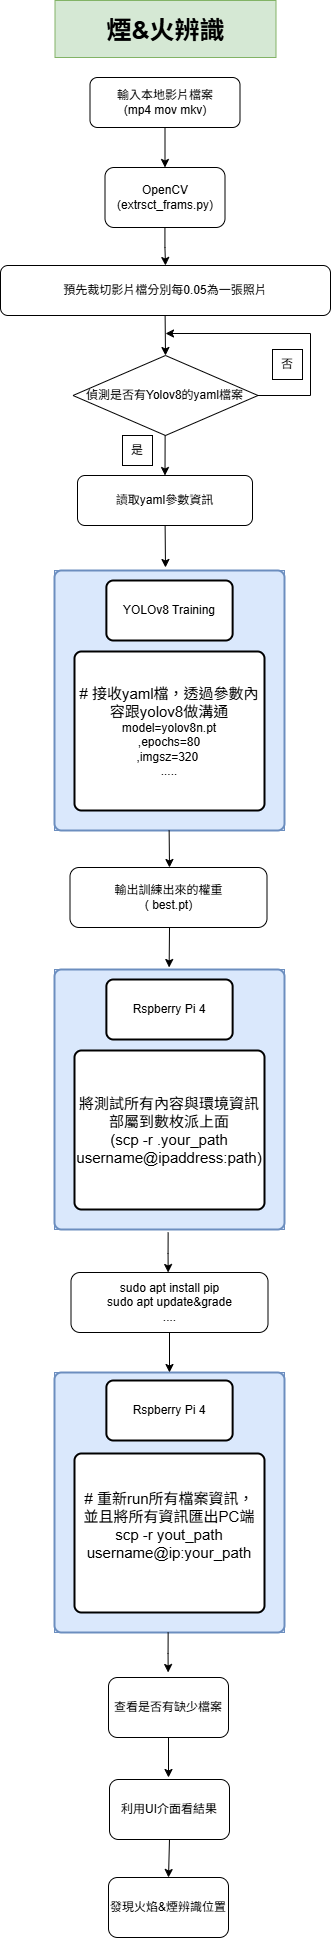

The diagram above was exported from draw.io. Its source (the exported page's mxGraphModel, read from the mxfile embedded in the PNG):
<mxGraphModel dx="4017" dy="2131" grid="1" gridSize="10" guides="1" tooltips="1" connect="1" arrows="1" fold="1" page="1" pageScale="1" pageWidth="827" pageHeight="1169" math="0" shadow="0">
  <root>
    <mxCell id="yWbJ5qRATAIlKkXFyR0Q-0" />
    <mxCell id="yWbJ5qRATAIlKkXFyR0Q-1" parent="yWbJ5qRATAIlKkXFyR0Q-0" />
    <mxCell id="FJfM7QUg5ogzck49OUk9-0" connectable="0" parent="yWbJ5qRATAIlKkXFyR0Q-1" style="group;fillColor=#dae8fc;strokeColor=#6c8ebf;" value="" vertex="1">
      <mxGeometry height="260" width="230" x="464" y="1522" as="geometry" />
    </mxCell>
    <mxCell id="FJfM7QUg5ogzck49OUk9-1" parent="FJfM7QUg5ogzck49OUk9-0" style="rounded=1;whiteSpace=wrap;html=1;absoluteArcSize=1;arcSize=14;strokeWidth=2;fillColor=#dae8fc;strokeColor=#6c8ebf;container=0;" value="" vertex="1">
      <mxGeometry height="260" width="230" as="geometry" />
    </mxCell>
    <mxCell id="FJfM7QUg5ogzck49OUk9-2" parent="FJfM7QUg5ogzck49OUk9-0" style="rounded=1;whiteSpace=wrap;html=1;absoluteArcSize=1;arcSize=14;strokeWidth=2;container=0;" value="&lt;font style=&quot;font-size: 15px;&quot;&gt;# 重新run所有檔案資訊，&lt;br&gt;並且將所有資訊匯出PC端&lt;br&gt;scp -r yout_path username@ip:your_path&lt;br&gt;&lt;/font&gt;&lt;div style=&quot;&quot;&gt;&lt;br&gt;&lt;/div&gt;" vertex="1">
      <mxGeometry height="159" width="190" x="20" y="81" as="geometry" />
    </mxCell>
    <mxCell id="FJfM7QUg5ogzck49OUk9-39" parent="FJfM7QUg5ogzck49OUk9-0" style="rounded=1;whiteSpace=wrap;html=1;absoluteArcSize=1;arcSize=14;strokeWidth=2;container=0;" value="&lt;div&gt;Rspberry Pi 4&lt;/div&gt;" vertex="1">
      <mxGeometry height="60" width="126.25" x="51.879999999999995" y="8" as="geometry" />
    </mxCell>
    <mxCell id="FJfM7QUg5ogzck49OUk9-3" parent="yWbJ5qRATAIlKkXFyR0Q-1" style="text;html=1;align=center;verticalAlign=middle;whiteSpace=wrap;rounded=0;fillColor=#d5e8d4;strokeColor=#82b366;fontSize=20;" value="&lt;span style=&quot;font-size: 25px;&quot;&gt;&lt;b&gt;煙&amp;amp;火辨識&lt;/b&gt;&lt;/span&gt;" vertex="1">
      <mxGeometry height="57" width="221" x="464.5" y="150" as="geometry" />
    </mxCell>
    <mxCell id="FJfM7QUg5ogzck49OUk9-4" edge="1" parent="yWbJ5qRATAIlKkXFyR0Q-1" source="FJfM7QUg5ogzck49OUk9-5" style="edgeStyle=orthogonalEdgeStyle;rounded=0;orthogonalLoop=1;jettySize=auto;html=1;" target="FJfM7QUg5ogzck49OUk9-1" value="">
      <mxGeometry relative="1" as="geometry" />
    </mxCell>
    <mxCell id="FJfM7QUg5ogzck49OUk9-5" parent="yWbJ5qRATAIlKkXFyR0Q-1" style="rounded=1;whiteSpace=wrap;html=1;" value="sudo apt install pip&lt;br&gt;sudo apt update&amp;amp;grade&lt;br&gt;...." vertex="1">
      <mxGeometry height="60" width="197" x="480.5" y="1422" as="geometry" />
    </mxCell>
    <mxCell id="FJfM7QUg5ogzck49OUk9-6" parent="yWbJ5qRATAIlKkXFyR0Q-1" style="rounded=1;whiteSpace=wrap;html=1;" value="輸入本地影片檔案&lt;br&gt;(mp4 mov mkv)" vertex="1">
      <mxGeometry height="50" width="150" x="499.5" y="227" as="geometry" />
    </mxCell>
    <mxCell id="FJfM7QUg5ogzck49OUk9-7" parent="yWbJ5qRATAIlKkXFyR0Q-1" style="rounded=1;whiteSpace=wrap;html=1;" value="預先裁切影片檔分別每0.05為一張照片" vertex="1">
      <mxGeometry height="50" width="330" x="410" y="415" as="geometry" />
    </mxCell>
    <mxCell id="FJfM7QUg5ogzck49OUk9-8" edge="1" parent="yWbJ5qRATAIlKkXFyR0Q-1" style="endArrow=classic;html=1;rounded=0;exitX=0.5;exitY=1;exitDx=0;exitDy=0;entryX=0.5;entryY=0;entryDx=0;entryDy=0;" target="FJfM7QUg5ogzck49OUk9-9" value="">
      <mxGeometry height="50" relative="1" width="50" as="geometry">
        <mxPoint x="574.6199999999999" y="465" as="sourcePoint" />
        <mxPoint x="574.6199999999999" y="495" as="targetPoint" />
      </mxGeometry>
    </mxCell>
    <mxCell id="FJfM7QUg5ogzck49OUk9-9" parent="yWbJ5qRATAIlKkXFyR0Q-1" style="rhombus;whiteSpace=wrap;html=1;" value="偵測是否有Yolov8的yaml檔案" vertex="1">
      <mxGeometry height="80" width="185" x="482.5" y="505" as="geometry" />
    </mxCell>
    <mxCell id="FJfM7QUg5ogzck49OUk9-10" edge="1" parent="yWbJ5qRATAIlKkXFyR0Q-1" style="endArrow=classic;html=1;rounded=0;exitX=0.5;exitY=1;exitDx=0;exitDy=0;entryX=0.5;entryY=0;entryDx=0;entryDy=0;" target="FJfM7QUg5ogzck49OUk9-14" value="">
      <mxGeometry height="50" relative="1" width="50" as="geometry">
        <mxPoint x="574.6199999999999" y="585" as="sourcePoint" />
        <mxPoint x="574.6199999999999" y="615" as="targetPoint" />
      </mxGeometry>
    </mxCell>
    <mxCell id="FJfM7QUg5ogzck49OUk9-11" parent="yWbJ5qRATAIlKkXFyR0Q-1" style="rounded=0;whiteSpace=wrap;html=1;" value="否" vertex="1">
      <mxGeometry height="30" width="30" x="682" y="499" as="geometry" />
    </mxCell>
    <mxCell id="FJfM7QUg5ogzck49OUk9-12" edge="1" parent="yWbJ5qRATAIlKkXFyR0Q-1" source="FJfM7QUg5ogzck49OUk9-9" style="endArrow=classic;html=1;rounded=0;exitX=1;exitY=0.5;exitDx=0;exitDy=0;" value="">
      <mxGeometry height="50" relative="1" width="50" as="geometry">
        <Array as="points">
          <mxPoint x="720" y="545" />
          <mxPoint x="720" y="483" />
        </Array>
        <mxPoint x="667.5" y="553" as="sourcePoint" />
        <mxPoint x="575" y="483" as="targetPoint" />
      </mxGeometry>
    </mxCell>
    <mxCell id="FJfM7QUg5ogzck49OUk9-13" parent="yWbJ5qRATAIlKkXFyR0Q-1" style="rounded=0;whiteSpace=wrap;html=1;" value="是" vertex="1">
      <mxGeometry height="30" width="30" x="532" y="585" as="geometry" />
    </mxCell>
    <mxCell id="FJfM7QUg5ogzck49OUk9-14" parent="yWbJ5qRATAIlKkXFyR0Q-1" style="rounded=1;whiteSpace=wrap;html=1;" value="讀取yaml參數資訊" vertex="1">
      <mxGeometry height="50" width="175" x="487" y="625" as="geometry" />
    </mxCell>
    <mxCell id="FJfM7QUg5ogzck49OUk9-15" edge="1" parent="yWbJ5qRATAIlKkXFyR0Q-1" style="endArrow=classic;html=1;rounded=0;exitX=0.5;exitY=1;exitDx=0;exitDy=0;" value="">
      <mxGeometry height="50" relative="1" width="50" as="geometry">
        <mxPoint x="574.6199999999999" y="675" as="sourcePoint" />
        <mxPoint x="575" y="717" as="targetPoint" />
      </mxGeometry>
    </mxCell>
    <mxCell id="FJfM7QUg5ogzck49OUk9-16" connectable="0" parent="yWbJ5qRATAIlKkXFyR0Q-1" style="group;fillColor=#dae8fc;strokeColor=#6c8ebf;" value="" vertex="1">
      <mxGeometry height="260" width="230" x="464" y="720" as="geometry" />
    </mxCell>
    <mxCell id="FJfM7QUg5ogzck49OUk9-17" parent="FJfM7QUg5ogzck49OUk9-16" style="rounded=1;whiteSpace=wrap;html=1;absoluteArcSize=1;arcSize=14;strokeWidth=2;fillColor=#dae8fc;strokeColor=#6c8ebf;container=0;" value="" vertex="1">
      <mxGeometry height="260" width="230" as="geometry" />
    </mxCell>
    <mxCell id="FJfM7QUg5ogzck49OUk9-18" parent="FJfM7QUg5ogzck49OUk9-16" style="rounded=1;whiteSpace=wrap;html=1;absoluteArcSize=1;arcSize=14;strokeWidth=2;container=0;" value="&lt;div&gt;&lt;span style=&quot;background-color: transparent; color: light-dark(rgb(0, 0, 0), rgb(255, 255, 255));&quot;&gt;YOLOv8&amp;nbsp;&lt;/span&gt;&lt;span style=&quot;background-color: transparent; color: light-dark(rgb(0, 0, 0), rgb(255, 255, 255));&quot;&gt;Training&lt;/span&gt;&lt;/div&gt;" vertex="1">
      <mxGeometry height="60" width="126.25" x="51.879999999999995" y="10" as="geometry" />
    </mxCell>
    <mxCell id="FJfM7QUg5ogzck49OUk9-19" parent="FJfM7QUg5ogzck49OUk9-16" style="rounded=1;whiteSpace=wrap;html=1;absoluteArcSize=1;arcSize=14;strokeWidth=2;container=0;" value="&lt;font style=&quot;font-size: 15px;&quot;&gt;# 接收yaml檔，透過參數內容跟yolov8做溝通&lt;br&gt;&lt;/font&gt;&lt;div style=&quot;&quot;&gt;&amp;nbsp;model=yolov8n.pt&amp;nbsp;&lt;br&gt;,epochs=80&lt;br&gt;,imgsz=320&amp;nbsp;&lt;br&gt;.....&lt;/div&gt;" vertex="1">
      <mxGeometry height="159" width="190" x="20" y="81" as="geometry" />
    </mxCell>
    <mxCell id="FJfM7QUg5ogzck49OUk9-20" connectable="0" parent="yWbJ5qRATAIlKkXFyR0Q-1" style="group;fillColor=#dae8fc;strokeColor=#6c8ebf;" value="" vertex="1">
      <mxGeometry height="260" width="230" x="464" y="1119" as="geometry" />
    </mxCell>
    <mxCell id="FJfM7QUg5ogzck49OUk9-21" parent="FJfM7QUg5ogzck49OUk9-20" style="rounded=1;whiteSpace=wrap;html=1;absoluteArcSize=1;arcSize=14;strokeWidth=2;fillColor=#dae8fc;strokeColor=#6c8ebf;container=0;" value="" vertex="1">
      <mxGeometry height="260" width="230" as="geometry" />
    </mxCell>
    <mxCell id="FJfM7QUg5ogzck49OUk9-22" parent="FJfM7QUg5ogzck49OUk9-20" style="rounded=1;whiteSpace=wrap;html=1;absoluteArcSize=1;arcSize=14;strokeWidth=2;container=0;" value="&lt;div&gt;Rspberry Pi 4&lt;/div&gt;" vertex="1">
      <mxGeometry height="60" width="126.25" x="51.879999999999995" y="10" as="geometry" />
    </mxCell>
    <mxCell id="FJfM7QUg5ogzck49OUk9-23" parent="FJfM7QUg5ogzck49OUk9-20" style="rounded=1;whiteSpace=wrap;html=1;absoluteArcSize=1;arcSize=14;strokeWidth=2;container=0;" value="&lt;span style=&quot;font-size: 15px;&quot;&gt;將測試所有內容與環境資訊部屬到數枚派上面&lt;br&gt;(scp -r .your_path username@ipaddress:path)&lt;/span&gt;" vertex="1">
      <mxGeometry height="159" width="190" x="20" y="81" as="geometry" />
    </mxCell>
    <mxCell id="FJfM7QUg5ogzck49OUk9-24" parent="yWbJ5qRATAIlKkXFyR0Q-1" style="rounded=1;whiteSpace=wrap;html=1;" value="輸出訓練出來的權重&lt;br&gt;(      best.pt)" vertex="1">
      <mxGeometry height="60" width="197" x="479.5" y="1017" as="geometry" />
    </mxCell>
    <mxCell id="FJfM7QUg5ogzck49OUk9-25" edge="1" parent="yWbJ5qRATAIlKkXFyR0Q-1" style="endArrow=classic;html=1;rounded=0;exitX=0.5;exitY=1;exitDx=0;exitDy=0;" value="">
      <mxGeometry height="50" relative="1" width="50" as="geometry">
        <mxPoint x="579.02" y="1077" as="sourcePoint" />
        <mxPoint x="578.6400000000001" y="1117" as="targetPoint" />
      </mxGeometry>
    </mxCell>
    <mxCell id="FJfM7QUg5ogzck49OUk9-26" edge="1" parent="yWbJ5qRATAIlKkXFyR0Q-1" style="endArrow=classic;html=1;rounded=0;" value="">
      <mxGeometry height="50" relative="1" width="50" as="geometry">
        <mxPoint x="578.6400000000001" y="980" as="sourcePoint" />
        <mxPoint x="579" y="1017" as="targetPoint" />
      </mxGeometry>
    </mxCell>
    <mxCell id="FJfM7QUg5ogzck49OUk9-27" edge="1" parent="yWbJ5qRATAIlKkXFyR0Q-1" source="FJfM7QUg5ogzck49OUk9-28" style="edgeStyle=orthogonalEdgeStyle;rounded=0;orthogonalLoop=1;jettySize=auto;html=1;" target="FJfM7QUg5ogzck49OUk9-7" value="">
      <mxGeometry relative="1" as="geometry" />
    </mxCell>
    <mxCell id="FJfM7QUg5ogzck49OUk9-28" parent="yWbJ5qRATAIlKkXFyR0Q-1" style="rounded=1;whiteSpace=wrap;html=1;" value="OpenCV&lt;br&gt;(extrsct_frams.py&lt;span style=&quot;background-color: transparent; color: light-dark(rgb(0, 0, 0), rgb(255, 255, 255));&quot;&gt;)&lt;/span&gt;" vertex="1">
      <mxGeometry height="60" width="120" x="514.5" y="317" as="geometry" />
    </mxCell>
    <mxCell id="FJfM7QUg5ogzck49OUk9-29" edge="1" parent="yWbJ5qRATAIlKkXFyR0Q-1" source="FJfM7QUg5ogzck49OUk9-6" style="endArrow=classic;html=1;rounded=0;exitX=0.5;exitY=1;exitDx=0;exitDy=0;entryX=0.5;entryY=0;entryDx=0;entryDy=0;" target="FJfM7QUg5ogzck49OUk9-28" value="">
      <mxGeometry height="50" relative="1" width="50" as="geometry">
        <mxPoint x="973" y="670" as="sourcePoint" />
        <mxPoint x="1023" y="620" as="targetPoint" />
      </mxGeometry>
    </mxCell>
    <mxCell id="FJfM7QUg5ogzck49OUk9-30" parent="yWbJ5qRATAIlKkXFyR0Q-1" style="rounded=1;whiteSpace=wrap;html=1;" value="查看是否有缺少檔案" vertex="1">
      <mxGeometry height="60" width="120" x="518" y="1827" as="geometry" />
    </mxCell>
    <mxCell id="FJfM7QUg5ogzck49OUk9-31" parent="yWbJ5qRATAIlKkXFyR0Q-1" style="rounded=1;whiteSpace=wrap;html=1;" value="發現火焰&amp;amp;煙辨識位置" vertex="1">
      <mxGeometry height="60" width="120" x="518" y="2027" as="geometry" />
    </mxCell>
    <mxCell id="FJfM7QUg5ogzck49OUk9-32" parent="yWbJ5qRATAIlKkXFyR0Q-1" style="rounded=1;whiteSpace=wrap;html=1;" value="利用UI介面看結果" vertex="1">
      <mxGeometry height="60" width="120" x="519" y="1929" as="geometry" />
    </mxCell>
    <mxCell id="FJfM7QUg5ogzck49OUk9-33" edge="1" parent="yWbJ5qRATAIlKkXFyR0Q-1" source="FJfM7QUg5ogzck49OUk9-30" style="endArrow=classic;html=1;rounded=0;exitX=0.5;exitY=1;exitDx=0;exitDy=0;" value="">
      <mxGeometry height="50" relative="1" width="50" as="geometry">
        <mxPoint x="653" y="1877" as="sourcePoint" />
        <mxPoint x="578" y="1927" as="targetPoint" />
      </mxGeometry>
    </mxCell>
    <mxCell id="FJfM7QUg5ogzck49OUk9-34" edge="1" parent="yWbJ5qRATAIlKkXFyR0Q-1" source="FJfM7QUg5ogzck49OUk9-32" style="endArrow=classic;html=1;rounded=0;entryX=0.5;entryY=0;entryDx=0;entryDy=0;exitX=0.5;exitY=1;exitDx=0;exitDy=0;" target="FJfM7QUg5ogzck49OUk9-31" value="">
      <mxGeometry height="50" relative="1" width="50" as="geometry">
        <mxPoint x="303" y="2097" as="sourcePoint" />
        <mxPoint x="353" y="2047" as="targetPoint" />
      </mxGeometry>
    </mxCell>
    <mxCell id="FJfM7QUg5ogzck49OUk9-35" edge="1" parent="yWbJ5qRATAIlKkXFyR0Q-1" style="edgeStyle=orthogonalEdgeStyle;rounded=0;orthogonalLoop=1;jettySize=auto;html=1;" value="">
      <mxGeometry relative="1" as="geometry">
        <mxPoint x="577.6400000000001" y="1382" as="sourcePoint" />
        <mxPoint x="577.6400000000001" y="1422" as="targetPoint" />
      </mxGeometry>
    </mxCell>
    <mxCell id="FJfM7QUg5ogzck49OUk9-36" edge="1" parent="yWbJ5qRATAIlKkXFyR0Q-1" style="edgeStyle=orthogonalEdgeStyle;rounded=0;orthogonalLoop=1;jettySize=auto;html=1;" value="">
      <mxGeometry relative="1" as="geometry">
        <mxPoint x="577.6400000000001" y="1782" as="sourcePoint" />
        <mxPoint x="577.6400000000001" y="1822" as="targetPoint" />
      </mxGeometry>
    </mxCell>
  </root>
</mxGraphModel>